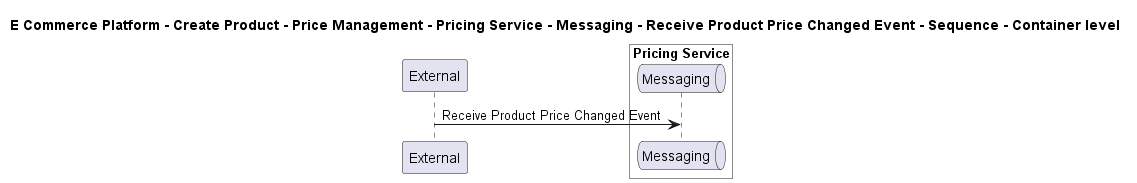

The diagram above was rendered by PlantUML. Its source (embedded in the PNG):
@startuml

title E Commerce Platform - Create Product - Price Management - Pricing Service - Messaging - Receive Product Price Changed Event - Sequence - Container level

participant "External" as C4InterFlow.SoftwareSystems.ExternalSystem

box "Pricing Service" #White
    queue "Messaging" as ECommercePlatform.CreateProduct.PriceManagement.SoftwareSystems.PricingService.Containers.Messaging
end box


C4InterFlow.SoftwareSystems.ExternalSystem -> ECommercePlatform.CreateProduct.PriceManagement.SoftwareSystems.PricingService.Containers.Messaging : Receive Product Price Changed Event


@enduml